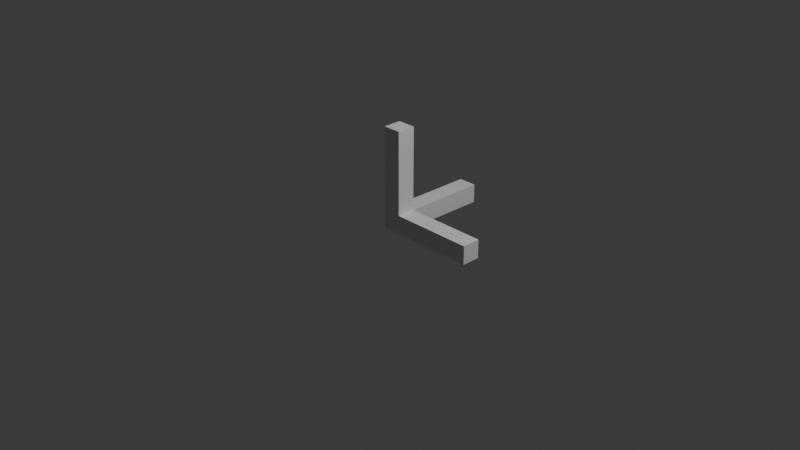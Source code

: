 # Source: axis.blend  (saved by Blender 4.0.36; exported with 4.5.12 LTS)
import bpy
from mathutils import Matrix  # noqa: F401  (used for matrix-valued properties, if any)

bpy.ops.wm.read_factory_settings(use_empty=True)
scene = bpy.context.scene
scene.name = 'Scene'

# ---- collections
col_collection = bpy.data.collections.new('Collection'); scene.collection.children.link(col_collection)

# ---- materials (node trees are filled in below, after node groups)
mat_material_001 = bpy.data.materials.new('Material.001')
mat_material_001.use_transparent_shadow = False

# ---- material node trees
mat_material_001.use_nodes = True; mat_material_001.node_tree.nodes.clear()
_N = mat_material_001.node_tree.nodes; _L = mat_material_001.node_tree.links
n0 = _N.new('ShaderNodeBsdfPrincipled'); n0.name = 'Principled BSDF'; n0.location = (10, 300)
n0.inputs[3].default_value = 1.45
n1 = _N.new('ShaderNodeOutputMaterial'); n1.name = 'Material Output'; n1.location = (300, 300)
_L.new(n0.outputs[0], n1.inputs[0])
n1.is_active_output = True

# ---- world
world_world = bpy.data.worlds.new('World'); scene.world = world_world
world_world.use_nodes = True; world_world.node_tree.nodes.clear()
_N = world_world.node_tree.nodes; _L = world_world.node_tree.links
n0 = _N.new('ShaderNodeOutputWorld'); n0.name = 'World Output'; n0.location = (300, 300)
n1 = _N.new('ShaderNodeBackground'); n1.name = 'Background'; n1.location = (10, 300)
n1.inputs[0].default_value = (0.05088, 0.05088, 0.05088, 1.0)
_L.new(n1.outputs[0], n0.inputs[0])
n0.is_active_output = True
world_world.color = (0.05088, 0.05088, 0.05088)
world_world.use_sun_shadow = False
world_world.sun_shadow_jitter_overblur = 0.0

# ---- cameras
cam_camera = bpy.data.cameras.new('Camera')
cam_camera.clip_end = 100.0
cam_camera.ortho_scale = 7.314

# ---- lights
light_light = bpy.data.lights.new('Light', 'POINT')
light_light.transmission_factor = 0.0
light_light.use_soft_falloff = False
light_light.energy = 1000.0
light_light.shadow_soft_size = 0.1
light_light.shadow_maximum_resolution = 0.006
light_light.use_absolute_resolution = True

# ---- meshes
me_cube_001 = bpy.data.meshes.new('Cube.001')
me_cube_001.from_pydata([(-1.0, -1.0, -1.0), (-1.0, -1.0, 1.0), (-1.0, 1.0, -1.0), (-1.0, 1.0, 1.0), (1.0, -1.0, -1.0), (1.0, -1.0, 1.0), (1.0, 1.0, -1.0), (1.0, 1.0, 1.0), (1.97, 1.0, 1.0), (1.97, 1.0, -1.0), (1.97, -1.0, -1.0), (1.97, -1.0, 1.0), (-1.0, 2.0, 1.0), (-1.0, 2.0, -1.0), (1.0, 2.0, -1.0), (1.0, 2.0, 1.0), (-1.0, -1.0, 1.89), (-1.0, 1.0, 1.89), (1.0, 1.0, 1.89), (1.0, -1.0, 1.89), (-1.0, -1.0, 10.0), (-1.0, 1.0, 10.0), (1.0, 1.0, 10.0), (1.0, -1.0, 10.0), (10.0, 1.0, 1.0), (10.0, 1.0, -1.0), (10.0, -1.0, -1.0), (10.0, -1.0, 1.0), (-1.0, 10.0, 1.0), (-1.0, 10.0, -1.0), (1.0, 10.0, -1.0), (1.0, 10.0, 1.0)], [], [(0, 1, 3, 2), (3, 7, 15, 12), (5, 4, 10, 11), (4, 5, 1, 0), (2, 6, 4, 0), (1, 5, 19, 16), (10, 9, 25, 26), (4, 6, 9, 10), (7, 5, 11, 8), (6, 7, 8, 9), (12, 15, 31, 28), (2, 3, 12, 13), (7, 6, 14, 15), (6, 2, 13, 14), (16, 19, 23, 20), (7, 3, 17, 18), (5, 7, 18, 19), (3, 1, 16, 17), (22, 21, 20, 23), (18, 17, 21, 22), (19, 18, 22, 23), (17, 16, 20, 21), (25, 24, 27, 26), (8, 11, 27, 24), (9, 8, 24, 25), (11, 10, 26, 27), (29, 28, 31, 30), (13, 12, 28, 29), (15, 14, 30, 31), (14, 13, 29, 30)])
_uv = me_cube_001.uv_layers.new(name='UVMap')
_uv.uv.foreach_set('vector', [0.375, 0.0, 0.625, 0.0, 0.625, 0.25, 0.375, 0.25, 0.875, 0.5, 0.625, 0.5, 0.625, 0.5, 0.875, 0.5, 0.625, 0.75, 0.375, 0.75, 0.375, 0.75, 0.625, 0.75, 0.375, 0.75, 0.625, 0.75, 0.625, 1.0, 0.375, 1.0, 0.125, 0.5, 0.375, 0.5, 0.375, 0.75, 0.125, 0.75, 0.625, 1.0, 0.625, 0.75, 0.625, 0.75, 0.625, 1.0, 0.375, 0.75, 0.375, 0.5, 0.375, 0.5, 0.375, 0.75, 0.375, 0.75, 0.375, 0.5, 0.375, 0.5, 0.375, 0.75, 0.625, 0.5, 0.625, 0.75, 0.625, 0.75, 0.625, 0.5, 0.375, 0.5, 0.625, 0.5, 0.625, 0.5, 0.375, 0.5, 0.875, 0.5, 0.625, 0.5, 0.625, 0.5, 0.875, 0.5, 0.375, 0.25, 0.625, 0.25, 0.625, 0.25, 0.375, 0.25, 0.625, 0.5, 0.375, 0.5, 0.375, 0.5, 0.625, 0.5, 0.375, 0.5, 0.125, 0.5, 0.125, 0.5, 0.375, 0.5, 0.625, 1.0, 0.625, 0.75, 0.625, 0.75, 0.625, 1.0, 0.625, 0.5, 0.875, 0.5, 0.875, 0.5, 0.625, 0.5, 0.625, 0.75, 0.625, 0.5, 0.625, 0.5, 0.625, 0.75, 0.625, 0.25, 0.625, 0.0, 0.625, 0.0, 0.625, 0.25, 0.625, 0.5, 0.875, 0.5, 0.875, 0.75, 0.625, 0.75, 0.625, 0.5, 0.875, 0.5, 0.875, 0.5, 0.625, 0.5, 0.625, 0.75, 0.625, 0.5, 0.625, 0.5, 0.625, 0.75, 0.625, 0.25, 0.625, 0.0, 0.625, 0.0, 0.625, 0.25, 0.375, 0.5, 0.625, 0.5, 0.625, 0.75, 0.375, 0.75, 0.625, 0.5, 0.625, 0.75, 0.625, 0.75, 0.625, 0.5, 0.375, 0.5, 0.625, 0.5, 0.625, 0.5, 0.375, 0.5, 0.625, 0.75, 0.375, 0.75, 0.375, 0.75, 0.625, 0.75, 0.375, 0.25, 0.625, 0.25, 0.625, 0.5, 0.375, 0.5, 0.375, 0.25, 0.625, 0.25, 0.625, 0.25, 0.375, 0.25, 0.625, 0.5, 0.375, 0.5, 0.375, 0.5, 0.625, 0.5, 0.375, 0.5, 0.125, 0.5, 0.125, 0.5, 0.375, 0.5])
_ca = me_cube_001.color_attributes.new('Attribute', 'BYTE_COLOR', 'CORNER')
_ca.data.foreach_set('color', [1.0, 1.0, 1.0, 1.0, 1.0, 1.0, 1.0, 1.0, 1.0, 1.0, 1.0, 1.0, 1.0, 1.0, 1.0, 1.0, 1.0, 1.0, 1.0, 1.0, 1.0, 1.0, 1.0, 1.0, 0.01161, 1.0, 0.01161, 1.0, 0.01444, 1.0, 0.01444, 1.0, 1.0, 1.0, 1.0, 1.0, 1.0, 1.0, 1.0, 1.0, 1.0, 0.004777, 0.004777, 1.0, 1.0, 0.08866, 0.08866, 1.0, 1.0, 1.0, 1.0, 1.0, 1.0, 1.0, 1.0, 1.0, 1.0, 1.0, 1.0, 1.0, 1.0, 1.0, 1.0, 1.0, 1.0, 1.0, 1.0, 1.0, 1.0, 1.0, 1.0, 1.0, 1.0, 1.0, 1.0, 1.0, 1.0, 1.0, 1.0, 1.0, 1.0, 1.0, 1.0, 1.0, 1.0, 1.0, 1.0, 1.0, 0.001214, 0.001214, 1.0, 1.0, 0.008023, 0.008023, 1.0, 1.0, 1.0, 0.004777, 0.004777, 1.0, 1.0, 0.007499, 0.007499, 1.0, 1.0, 0.007499, 0.007499, 1.0, 1.0, 0.004777, 0.004777, 1.0, 1.0, 1.0, 1.0, 1.0, 1.0, 1.0, 1.0, 1.0, 1.0, 0.007499, 0.007499, 1.0, 1.0, 0.004777, 0.004777, 1.0, 1.0, 1.0, 1.0, 1.0, 1.0, 1.0, 1.0, 1.0, 1.0, 0.08866, 0.08866, 1.0, 1.0, 0.01938, 0.01938, 1.0, 1.0, 1.0, 1.0, 1.0, 1.0, 1.0, 1.0, 1.0, 1.0, 0.01938, 0.01938, 1.0, 1.0, 0.007499, 0.007499, 1.0, 0.01444, 1.0, 0.01444, 1.0, 0.01161, 1.0, 0.01161, 1.0, 0.01161, 1.0, 0.01161, 1.0, 0.01444, 1.0, 0.01444, 1.0, 1.0, 1.0, 1.0, 1.0, 1.0, 1.0, 1.0, 1.0, 0.01444, 1.0, 0.01444, 1.0, 0.01764, 1.0, 0.01764, 1.0, 1.0, 1.0, 1.0, 1.0, 1.0, 1.0, 1.0, 1.0, 0.001821, 1.0, 0.001821, 1.0, 0.01161, 1.0, 0.01161, 1.0, 1.0, 1.0, 1.0, 1.0, 1.0, 1.0, 1.0, 1.0, 0.01764, 1.0, 0.01764, 1.0, 0.001821, 1.0, 0.001821, 1.0, 0.008023, 0.008023, 1.0, 1.0, 0.001214, 0.001214, 1.0, 1.0, 0.001214, 0.001214, 1.0, 1.0, 0.008023, 0.008023, 1.0, 1.0, 1.0, 1.0, 1.0, 1.0, 1.0, 1.0, 1.0, 1.0, 0.01033, 0.01033, 1.0, 1.0, 0.0003035, 0.0003035, 1.0, 1.0, 1.0, 1.0, 1.0, 1.0, 1.0, 1.0, 1.0, 1.0, 0.0003035, 0.0003035, 1.0, 1.0, 0.001214, 0.001214, 1.0, 1.0, 1.0, 1.0, 1.0, 1.0, 1.0, 1.0, 1.0, 1.0, 0.008023, 0.008023, 1.0, 1.0, 0.01033, 0.01033, 1.0, 1.0, 0.0003035, 0.0003035, 1.0, 1.0, 0.01033, 0.01033, 1.0, 1.0, 0.008023, 0.008023, 1.0, 1.0, 0.001214, 0.001214, 1.0, 1.0, 0.0003035, 0.0003035, 1.0, 1.0, 0.01033, 0.01033, 1.0, 1.0, 0.01033, 0.01033, 1.0, 1.0, 0.0003035, 0.0003035, 1.0, 1.0, 0.001214, 0.001214, 1.0, 1.0, 0.0003035, 0.0003035, 1.0, 1.0, 0.0003035, 0.0003035, 1.0, 1.0, 0.001214, 0.001214, 1.0, 1.0, 0.01033, 0.01033, 1.0, 1.0, 0.008023, 0.008023, 1.0, 1.0, 0.008023, 0.008023, 1.0, 1.0, 0.01033, 0.01033, 1.0, 1.0, 1.0, 0.007499, 0.007499, 1.0, 1.0, 0.01938, 0.01938, 1.0, 1.0, 0.08866, 0.08866, 1.0, 1.0, 0.004777, 0.004777, 1.0, 1.0, 0.01938, 0.01938, 1.0, 1.0, 0.08866, 0.08866, 1.0, 1.0, 0.08866, 0.08866, 1.0, 1.0, 0.01938, 0.01938, 1.0, 1.0, 0.007499, 0.007499, 1.0, 1.0, 0.01938, 0.01938, 1.0, 1.0, 0.01938, 0.01938, 1.0, 1.0, 0.007499, 0.007499, 1.0, 1.0, 0.08866, 0.08866, 1.0, 1.0, 0.004777, 0.004777, 1.0, 1.0, 0.004777, 0.004777, 1.0, 1.0, 0.08866, 0.08866, 1.0, 0.01764, 1.0, 0.01764, 1.0, 0.01444, 1.0, 0.01444, 1.0, 0.01161, 1.0, 0.01161, 1.0, 0.001821, 1.0, 0.001821, 1.0, 0.01764, 1.0, 0.01764, 1.0, 0.01444, 1.0, 0.01444, 1.0, 0.01444, 1.0, 0.01444, 1.0, 0.01764, 1.0, 0.01764, 1.0, 0.01161, 1.0, 0.01161, 1.0, 0.001821, 1.0, 0.001821, 1.0, 0.001821, 1.0, 0.001821, 1.0, 0.01161, 1.0, 0.01161, 1.0, 0.001821, 1.0, 0.001821, 1.0, 0.01764, 1.0, 0.01764, 1.0, 0.01764, 1.0, 0.01764, 1.0, 0.001821, 1.0, 0.001821, 1.0])
me_cube_001.materials.append(mat_material_001)
me_cube_001.update()

# ---- objects
ob_light = bpy.data.objects.new('Light', light_light)
ob_camera = bpy.data.objects.new('Camera', cam_camera)
ob_empty = bpy.data.objects.new('Empty', None)
ob_cube = bpy.data.objects.new('Cube', me_cube_001)

# ---- transforms, parenting, visibility, modifiers, constraints
ob_light.location = (4.076, 1.005, 5.904)
ob_light.rotation_euler = (0.6503, 0.05522, 1.866)
ob_light.lock_rotations_4d = False
ob_light.empty_display_type = 'ARROWS'
ob_light.color = (0.0, 0.0, 0.0, 0.0)
ob_light.lineart.crease_threshold = 0.0
ob_camera.location = (7.359, -6.926, 4.958)
ob_camera.rotation_euler = (1.109, 0.0, 0.8149)
ob_camera.lock_rotations_4d = False
ob_camera.empty_display_type = 'ARROWS'
ob_camera.color = (0.0, 0.0, 0.0, 0.0)
ob_camera.display_type = 'WIRE'
ob_camera.lineart.crease_threshold = 0.0
ob_empty.location = (0.0, 0.0, 0.0)
ob_empty.empty_display_type = 'ARROWS'
ob_cube.location = (0.0, 0.0, 0.0)
ob_cube.scale = (0.1, 0.1, 0.1)

# ---- collection membership
col_collection.objects.link(ob_light)
col_collection.objects.link(ob_camera)
col_collection.objects.link(ob_empty)
col_collection.objects.link(ob_cube)

# ---- scene / render settings (as saved in the file)
scene.camera = ob_camera
scene.frame_start = 1; scene.frame_end = 250; scene.frame_set(1)
scene.render.engine = 'BLENDER_EEVEE_NEXT'
scene.cycles.sampling_pattern = 'TABULATED_SOBOL'
bpy.context.view_layer.update()
